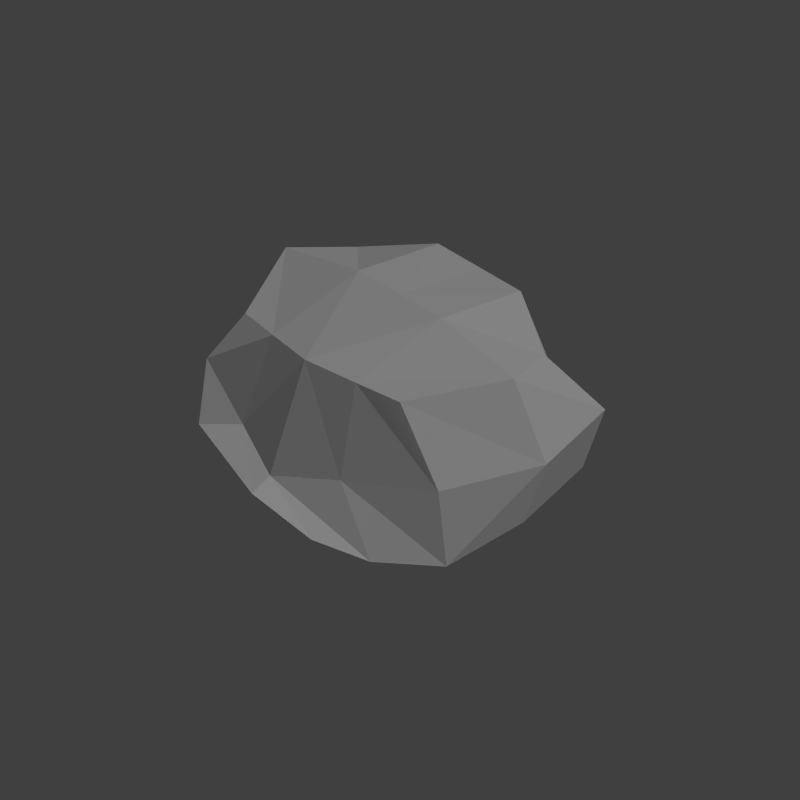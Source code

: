 # Source: cloud.blend  (saved by Blender 2.75.0; exported with 4.5.12 LTS)
import bpy
from mathutils import Matrix  # noqa: F401  (used for matrix-valued properties, if any)

bpy.ops.wm.read_factory_settings(use_empty=True)
scene = bpy.context.scene
scene.name = 'Scene'

# ---- collections
col_collection_1 = bpy.data.collections.new('Collection 1'); scene.collection.children.link(col_collection_1)

# ---- materials (node trees are filled in below, after node groups)
mat_material = bpy.data.materials.new('Material')
mat_material.alpha_threshold = 0.0
mat_material.use_transparent_shadow = False
mat_material.diffuse_color = (1.0, 1.0, 1.0, 1.0)
mat_material.roughness = 0.5
mat_material.specular_intensity = 0.0
mat_material.line_color = (0.0, 0.0, 0.0, 1.0)

# ---- material node trees

# ---- world
world_world = bpy.data.worlds.new('World'); scene.world = world_world
world_world.color = (0.05088, 0.05088, 0.05088)
world_world.use_sun_shadow = False
world_world.sun_shadow_jitter_overblur = 0.0
world_world.cycles.sampling_method = 'MANUAL'
world_world.cycles.sample_map_resolution = 256

# ---- cameras
cam_camera = bpy.data.cameras.new('Camera')
cam_camera.type = 'ORTHO'
cam_camera.clip_end = 100.0
cam_camera.lens = 35.0
cam_camera.sensor_width = 32.0
cam_camera.sensor_height = 18.0
cam_camera.ortho_scale = 7.314
cam_camera.dof.focus_distance = 0.0
cam_camera.dof.aperture_fstop = 128.0

# ---- lights
light_lamp_001 = bpy.data.lights.new('Lamp.001', 'SUN')
light_lamp_001.transmission_factor = 0.0
light_lamp_001.cutoff_distance = 30.0
light_lamp_001.angle = 0.1993
light_lamp_001.energy = 0.74
light_lamp_001.shadow_buffer_clip_start = 1.001
light_lamp_001.shadow_soft_size = 0.1
light_lamp_001.shadow_cascade_max_distance = 1000.0
light_lamp_001.cycles.use_multiple_importance_sampling = False
light_lamp = bpy.data.lights.new('Lamp', 'SUN')
light_lamp.transmission_factor = 0.0
light_lamp.cutoff_distance = 30.0
light_lamp.angle = 0.1993
light_lamp.energy = 0.56
light_lamp.shadow_buffer_clip_start = 1.001
light_lamp.shadow_soft_size = 0.1
light_lamp.shadow_cascade_max_distance = 1000.0
light_lamp.cycles.use_multiple_importance_sampling = False

# ---- meshes
me_cube = bpy.data.meshes.new('Cube')
me_cube.from_pydata([(1.364, 1.0, 0.4602), (1.601, -1.0, 0.4602), (1.218, 0.661, 1.805), (1.0, -1.0, 2.0), (0.73, 1.0, 0.2463), (0.765, -1.149, 0.1711), (0.5352, 1.027, 2.0), (0.5352, -1.109, 2.041), (1.654, 1.0, 1.247), (1.498, -1.0, 1.247), (0.6305, -1.402, 1.142), (0.6305, 1.291, 1.142), (1.601, -1.192e-07, 0.4602), (1.476, -5.364e-07, 2.0), (0.765, 0.0, 0.06402), (0.5352, -3.576e-07, 2.21), (1.892, -3.576e-07, 1.247), (-1.364, 1.0, 0.4602), (-1.601, -1.0, 0.4602), (-1.218, 0.661, 1.805), (-1.0, -1.0, 2.0), (0.0, 1.0, 0.0), (0.0, -1.149, 0.03881), (0.0, 1.05, 1.977), (0.0, -1.232, 2.095), (-0.73, 1.0, 0.2463), (-0.765, -1.149, 0.1711), (-0.5352, 1.027, 2.0), (-0.5352, -1.109, 2.041), (-1.654, 1.0, 1.247), (-1.498, -1.0, 1.247), (0.0, 1.464, 1.021), (0.0, -1.681, 1.021), (-0.6305, -1.402, 1.142), (-0.6305, 1.291, 1.142), (-1.601, -1.192e-07, 0.4602), (-1.476, -5.364e-07, 2.0), (0.0, -1.788e-07, 2.21), (0.0, 1.192e-07, -0.07525), (-0.765, 0.0, 0.06402), (-0.5352, -3.576e-07, 2.21), (-1.892, -3.576e-07, 1.247)], [], [(16, 13, 3, 9), (11, 4, 21, 31), (10, 7, 24, 32), (15, 37, 24, 7), (14, 5, 22, 38), (12, 1, 5, 14), (13, 15, 7, 3), (9, 3, 7, 10), (8, 0, 4, 11), (2, 8, 11, 6), (1, 9, 10, 5), (5, 10, 32, 22), (6, 11, 31, 23), (16, 9, 1), (0, 8, 16, 12), (2, 6, 15, 13), (0, 12, 14, 4), (4, 14, 38, 21), (6, 23, 37, 15), (8, 2, 13, 16), (12, 16, 1), (41, 30, 20, 36), (34, 31, 21, 25), (33, 32, 24, 28), (40, 28, 24, 37), (39, 38, 22, 26), (35, 39, 26, 18), (36, 20, 28, 40), (30, 33, 28, 20), (29, 34, 25, 17), (19, 27, 34, 29), (18, 26, 33, 30), (26, 22, 32, 33), (27, 23, 31, 34), (41, 18, 30), (17, 35, 41, 29), (19, 36, 40, 27), (17, 25, 39, 35), (25, 21, 38, 39), (27, 40, 37, 23), (29, 41, 36, 19), (35, 18, 41)])
_uv = me_cube.uv_layers.new(name='UVMap')
_uv.uv.foreach_set('vector', [0.3263, 0.6515, 0.3459, 0.7337, 0.2747, 0.7823, 0.252, 0.7184, 0.2876, 0.4262, 0.2118, 0.4961, 0.1371, 0.4585, 0.2341, 0.3709, 0.1882, 0.769, 0.2601, 0.8216, 0.238, 0.8758, 0.1245, 0.8072, 0.3655, 0.8184, 0.3755, 0.8758, 0.238, 0.8758, 0.2601, 0.8216, 0.1696, 0.5848, 0.1547, 0.6858, 0.07662, 0.6886, 0.09452, 0.5632, 0.2497, 0.6145, 0.2186, 0.6781, 0.1547, 0.6858, 0.1696, 0.5848, 0.3459, 0.7337, 0.3655, 0.8184, 0.2601, 0.8216, 0.2747, 0.7823, 0.252, 0.7184, 0.2747, 0.7823, 0.2601, 0.8216, 0.1882, 0.769, 0.3503, 0.5358, 0.2637, 0.5281, 0.2118, 0.4961, 0.2876, 0.4262, 0.4146, 0.7276, 0.4417, 0.6488, 0.5302, 0.7301, 0.4606, 0.7908, 0.2186, 0.6781, 0.252, 0.7184, 0.1882, 0.769, 0.1547, 0.6858, 0.1547, 0.6858, 0.1882, 0.769, 0.1245, 0.8072, 0.07662, 0.6886, 0.4606, 0.7908, 0.5302, 0.7301, 0.5836, 0.7783, 0.4883, 0.8384, 0.3263, 0.6515, 0.252, 0.7184, 0.2186, 0.6781, 0.2637, 0.5281, 0.3503, 0.5358, 0.3263, 0.6515, 0.2497, 0.6145, 0.4146, 0.7276, 0.4606, 0.7908, 0.3655, 0.8184, 0.3459, 0.7337, 0.2637, 0.5281, 0.2497, 0.6145, 0.1696, 0.5848, 0.2118, 0.4961, 0.2118, 0.4961, 0.1696, 0.5848, 0.09452, 0.5632, 0.1371, 0.4585, 0.4606, 0.7908, 0.4883, 0.8384, 0.3755, 0.8758, 0.3655, 0.8184, 0.4417, 0.6488, 0.4146, 0.7276, 0.3459, 0.7337, 0.3263, 0.6515, 0.2497, 0.6145, 0.3263, 0.6515, 0.2186, 0.6781, 0.6972, 0.3698, 0.5973, 0.3663, 0.5735, 0.3029, 0.6593, 0.2942, 0.8125, 0.5672, 0.8071, 0.6439, 0.6765, 0.6393, 0.7095, 0.5624, 0.5158, 0.3687, 0.4425, 0.3804, 0.4852, 0.2549, 0.537, 0.2822, 0.6198, 0.2168, 0.537, 0.2822, 0.4852, 0.2549, 0.5905, 0.1664, 0.6201, 0.5217, 0.5765, 0.5865, 0.4822, 0.5021, 0.5437, 0.454, 0.6623, 0.4474, 0.6201, 0.5217, 0.5437, 0.454, 0.5976, 0.4187, 0.6593, 0.2942, 0.5735, 0.3029, 0.537, 0.2822, 0.6198, 0.2168, 0.5973, 0.3663, 0.5158, 0.3687, 0.537, 0.2822, 0.5735, 0.3029, 0.79, 0.4429, 0.8125, 0.5672, 0.7095, 0.5624, 0.7286, 0.5046, 0.7158, 0.2547, 0.7103, 0.1767, 0.8027, 0.1785, 0.7873, 0.2976, 0.5976, 0.4187, 0.5437, 0.454, 0.5158, 0.3687, 0.5973, 0.3663, 0.5437, 0.454, 0.4822, 0.5021, 0.4425, 0.3804, 0.5158, 0.3687, 0.7103, 0.1767, 0.7009, 0.1225, 0.8125, 0.1072, 0.8027, 0.1785, 0.6972, 0.3698, 0.5976, 0.4187, 0.5973, 0.3663, 0.7286, 0.5046, 0.6623, 0.4474, 0.6972, 0.3698, 0.79, 0.4429, 0.7158, 0.2547, 0.6593, 0.2942, 0.6198, 0.2168, 0.7103, 0.1767, 0.7286, 0.5046, 0.7095, 0.5624, 0.6201, 0.5217, 0.6623, 0.4474, 0.7095, 0.5624, 0.6765, 0.6393, 0.5765, 0.5865, 0.6201, 0.5217, 0.7103, 0.1767, 0.6198, 0.2168, 0.5905, 0.1664, 0.7009, 0.1225, 0.7873, 0.2976, 0.6972, 0.3698, 0.6593, 0.2942, 0.7158, 0.2547, 0.6623, 0.4474, 0.5976, 0.4187, 0.6972, 0.3698])
me_cube.materials.append(mat_material)
me_cube.use_remesh_preserve_volume = False
me_cube.use_remesh_preserve_attributes = False
me_cube.use_mirror_vertex_groups = False
me_cube.update()

# ---- objects
ob_lamp_001 = bpy.data.objects.new('Lamp.001', light_lamp_001)
ob_cube = bpy.data.objects.new('Cube', me_cube)
ob_lamp = bpy.data.objects.new('Lamp', light_lamp)
ob_camera = bpy.data.objects.new('Camera', cam_camera)

# ---- transforms, parenting, visibility, modifiers, constraints
ob_lamp_001.location = (-2.967, -4.577, -4.718)
ob_lamp_001.rotation_euler = (3.579, -0.118, 2.759)
ob_lamp_001.lock_rotations_4d = False
ob_lamp_001.empty_display_type = 'ARROWS'
ob_lamp_001.color = (0.0, 0.0, 0.0, 0.0)
ob_lamp_001.lineart.crease_threshold = 0.0
ob_cube.location = (0.0, 0.0, 0.0)
ob_cube.lock_rotations_4d = False
ob_cube.empty_display_type = 'ARROWS'
ob_cube.lineart.crease_threshold = 0.0
ob_lamp.location = (4.076, 1.005, 5.904)
ob_lamp.rotation_euler = (0.6503, 0.05522, 1.866)
ob_lamp.lock_rotations_4d = False
ob_lamp.empty_display_type = 'ARROWS'
ob_lamp.color = (0.0, 0.0, 0.0, 0.0)
ob_lamp.lineart.crease_threshold = 0.0
ob_camera.location = (12.0, -12.0, 13.0)
ob_camera.rotation_euler = (0.9564, 0.0, 0.7854)
ob_camera.lock_rotations_4d = False
ob_camera.empty_display_type = 'ARROWS'
ob_camera.color = (0.0, 0.0, 0.0, 0.0)
ob_camera.display_type = 'WIRE'
ob_camera.lineart.crease_threshold = 0.0

# ---- collection membership
col_collection_1.objects.link(ob_lamp_001)
col_collection_1.objects.link(ob_cube)
col_collection_1.objects.link(ob_lamp)
col_collection_1.objects.link(ob_camera)

# ---- scene / render settings (as saved in the file)
scene.camera = ob_camera
scene.frame_start = 1; scene.frame_end = 250; scene.frame_set(1)
scene.render.engine = 'BLENDER_EEVEE_NEXT'
scene.render.resolution_x = 1000
scene.render.resolution_y = 1000
scene.render.dither_intensity = 0.0
scene.cycles.use_denoising = False
scene.cycles.samples = 10
scene.cycles.sampling_pattern = 'TABULATED_SOBOL'
scene.cycles.light_sampling_threshold = 0.0
scene.cycles.use_adaptive_sampling = False
scene.cycles.use_light_tree = False
scene.cycles.blur_glossy = 0.0
scene.cycles.pixel_filter_type = 'GAUSSIAN'
scene.cycles.sample_clamp_indirect = 0.0
scene.view_settings.view_transform = 'Standard'
bpy.context.view_layer.update()

